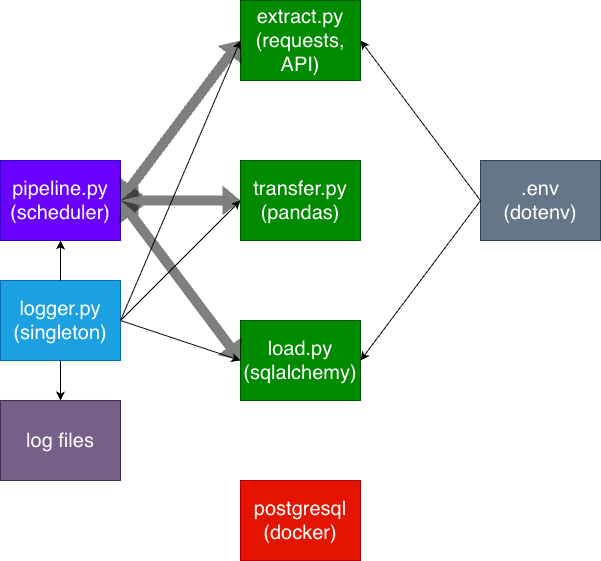

The diagram above was exported from draw.io. Its source (the exported page's mxGraphModel, read from the mxfile embedded in the PNG):
<mxGraphModel dx="976" dy="755" grid="1" gridSize="10" guides="1" tooltips="1" connect="1" arrows="1" fold="1" page="1" pageScale="1" pageWidth="850" pageHeight="1100" math="0" shadow="0">
  <root>
    <mxCell id="0" />
    <mxCell id="1" parent="0" />
    <mxCell id="UfEmdLuky2mksLd5yKLu-1" parent="1" style="rounded=0;whiteSpace=wrap;html=1;fillColor=#647687;fontColor=#ffffff;strokeColor=#314354;" value="&lt;font style=&quot;font-size: 20px;&quot;&gt;.env&lt;/font&gt;&lt;div&gt;&lt;font style=&quot;font-size: 20px;&quot;&gt;(dotenv)&lt;/font&gt;&lt;/div&gt;" vertex="1">
      <mxGeometry height="80" width="120" x="600" y="280" as="geometry" />
    </mxCell>
    <mxCell id="UfEmdLuky2mksLd5yKLu-2" parent="1" style="rounded=0;whiteSpace=wrap;html=1;fillColor=#008a00;strokeColor=#005700;fillStyle=solid;fontColor=#ffffff;" value="&lt;font style=&quot;font-size: 20px;&quot;&gt;extract.py&lt;/font&gt;&lt;div&gt;&lt;font style=&quot;font-size: 20px;&quot;&gt;(requests, API)&lt;/font&gt;&lt;/div&gt;" vertex="1">
      <mxGeometry height="80" width="120" x="360" y="120" as="geometry" />
    </mxCell>
    <mxCell id="UfEmdLuky2mksLd5yKLu-3" parent="1" style="rounded=0;whiteSpace=wrap;html=1;fillColor=#008a00;strokeColor=#005700;fontColor=#ffffff;" value="&lt;font style=&quot;font-size: 20px;&quot;&gt;transfer.py&lt;/font&gt;&lt;div&gt;&lt;font style=&quot;font-size: 20px;&quot;&gt;(pandas)&lt;/font&gt;&lt;/div&gt;" vertex="1">
      <mxGeometry height="80" width="120" x="360" y="280" as="geometry" />
    </mxCell>
    <mxCell id="UfEmdLuky2mksLd5yKLu-4" parent="1" style="rounded=0;whiteSpace=wrap;html=1;fillColor=#008a00;fontColor=#ffffff;strokeColor=#005700;" value="&lt;font style=&quot;font-size: 20px;&quot;&gt;load.py&lt;/font&gt;&lt;div&gt;&lt;font style=&quot;font-size: 20px;&quot;&gt;(sqlalchemy)&lt;/font&gt;&lt;/div&gt;" vertex="1">
      <mxGeometry height="80" width="120" x="360" y="440" as="geometry" />
    </mxCell>
    <mxCell id="UfEmdLuky2mksLd5yKLu-5" parent="1" style="rounded=0;whiteSpace=wrap;html=1;fillColor=#6a00ff;fontColor=#ffffff;strokeColor=#3700CC;" value="&lt;font style=&quot;font-size: 20px;&quot;&gt;pipeline.py&lt;/font&gt;&lt;div&gt;&lt;font style=&quot;font-size: 20px;&quot;&gt;(scheduler)&lt;/font&gt;&lt;/div&gt;" vertex="1">
      <mxGeometry height="80" width="120" x="120" y="280" as="geometry" />
    </mxCell>
    <mxCell id="UfEmdLuky2mksLd5yKLu-6" parent="1" style="rounded=0;whiteSpace=wrap;html=1;fillColor=#1ba1e2;fontColor=#ffffff;strokeColor=#006EAF;" value="&lt;font style=&quot;font-size: 20px;&quot;&gt;logger.py&lt;/font&gt;&lt;div&gt;&lt;font style=&quot;font-size: 20px;&quot;&gt;(singleton)&lt;/font&gt;&lt;/div&gt;" vertex="1">
      <mxGeometry height="80" width="120" x="120" y="400" as="geometry" />
    </mxCell>
    <mxCell id="UfEmdLuky2mksLd5yKLu-7" parent="1" style="rounded=0;whiteSpace=wrap;html=1;fillColor=light-dark(#E51400,#FF5846);fontColor=#ffffff;strokeColor=#B20000;" value="&lt;span style=&quot;font-size: 20px;&quot;&gt;postgresql&lt;/span&gt;&lt;div&gt;&lt;span style=&quot;font-size: 20px;&quot;&gt;(docker&lt;/span&gt;&lt;span style=&quot;font-size: 20px; background-color: transparent; color: light-dark(rgb(255, 255, 255), rgb(18, 18, 18));&quot;&gt;)&lt;/span&gt;&lt;/div&gt;" vertex="1">
      <mxGeometry height="80" width="120" x="360" y="600" as="geometry" />
    </mxCell>
    <mxCell id="UfEmdLuky2mksLd5yKLu-13" edge="1" parent="1" style="endArrow=classic;html=1;rounded=0;entryX=0;entryY=0.5;entryDx=0;entryDy=0;" target="UfEmdLuky2mksLd5yKLu-2" value="">
      <mxGeometry height="50" relative="1" width="50" as="geometry">
        <mxPoint x="240" y="440" as="sourcePoint" />
        <mxPoint x="290" y="390" as="targetPoint" />
      </mxGeometry>
    </mxCell>
    <mxCell id="UfEmdLuky2mksLd5yKLu-14" edge="1" parent="1" style="endArrow=classic;html=1;rounded=0;entryX=0;entryY=0.5;entryDx=0;entryDy=0;" target="UfEmdLuky2mksLd5yKLu-3" value="">
      <mxGeometry height="50" relative="1" width="50" as="geometry">
        <mxPoint x="240" y="440" as="sourcePoint" />
        <mxPoint x="290" y="390" as="targetPoint" />
      </mxGeometry>
    </mxCell>
    <mxCell id="UfEmdLuky2mksLd5yKLu-15" edge="1" parent="1" style="endArrow=classic;html=1;rounded=0;entryX=0;entryY=0.5;entryDx=0;entryDy=0;" target="UfEmdLuky2mksLd5yKLu-4" value="">
      <mxGeometry height="50" relative="1" width="50" as="geometry">
        <mxPoint x="240" y="440" as="sourcePoint" />
        <mxPoint x="290" y="390" as="targetPoint" />
      </mxGeometry>
    </mxCell>
    <mxCell id="UfEmdLuky2mksLd5yKLu-17" edge="1" parent="1" style="endArrow=classic;html=1;rounded=0;entryX=0.5;entryY=1;entryDx=0;entryDy=0;" target="UfEmdLuky2mksLd5yKLu-5" value="">
      <mxGeometry height="50" relative="1" width="50" as="geometry">
        <mxPoint x="180" y="400" as="sourcePoint" />
        <mxPoint x="230" y="350" as="targetPoint" />
      </mxGeometry>
    </mxCell>
    <mxCell id="UfEmdLuky2mksLd5yKLu-18" edge="1" parent="1" style="endArrow=classic;html=1;rounded=0;entryX=1;entryY=0.5;entryDx=0;entryDy=0;" target="UfEmdLuky2mksLd5yKLu-2" value="">
      <mxGeometry height="50" relative="1" width="50" as="geometry">
        <mxPoint x="600" y="320" as="sourcePoint" />
        <mxPoint x="650" y="270" as="targetPoint" />
      </mxGeometry>
    </mxCell>
    <mxCell id="UfEmdLuky2mksLd5yKLu-19" edge="1" parent="1" source="UfEmdLuky2mksLd5yKLu-1" style="endArrow=classic;html=1;rounded=0;entryX=1;entryY=0.5;entryDx=0;entryDy=0;exitX=0;exitY=0.5;exitDx=0;exitDy=0;" target="UfEmdLuky2mksLd5yKLu-4" value="">
      <mxGeometry height="50" relative="1" width="50" as="geometry">
        <mxPoint x="540" y="460" as="sourcePoint" />
        <mxPoint x="590" y="410" as="targetPoint" />
      </mxGeometry>
    </mxCell>
    <mxCell id="UfEmdLuky2mksLd5yKLu-20" edge="1" parent="1" style="shape=flexArrow;endArrow=classic;startArrow=classic;html=1;rounded=0;fillColor=light-dark(#000000,#FFFFFF);startSize=6;endSize=6;strokeWidth=0;opacity=50;strokeColor=none;" value="">
      <mxGeometry height="100" relative="1" width="100" as="geometry">
        <mxPoint x="240" y="320" as="sourcePoint" />
        <mxPoint x="360" y="160" as="targetPoint" />
      </mxGeometry>
    </mxCell>
    <mxCell id="UfEmdLuky2mksLd5yKLu-21" edge="1" parent="1" source="UfEmdLuky2mksLd5yKLu-5" style="shape=flexArrow;endArrow=classic;startArrow=classic;html=1;rounded=0;fillColor=light-dark(#000000,#FFFFFF);startSize=6;endSize=6;strokeWidth=0;opacity=50;entryX=0;entryY=0.5;entryDx=0;entryDy=0;exitX=1;exitY=0.5;exitDx=0;exitDy=0;strokeColor=none;" target="UfEmdLuky2mksLd5yKLu-3" value="">
      <mxGeometry height="100" relative="1" width="100" as="geometry">
        <mxPoint x="280" y="420" as="sourcePoint" />
        <mxPoint x="400" y="260" as="targetPoint" />
      </mxGeometry>
    </mxCell>
    <mxCell id="UfEmdLuky2mksLd5yKLu-22" edge="1" parent="1" source="UfEmdLuky2mksLd5yKLu-5" style="shape=flexArrow;endArrow=classic;startArrow=classic;html=1;rounded=0;fillColor=light-dark(#000000,#FFFFFF);startSize=6;endSize=6;strokeWidth=0;opacity=50;entryX=0;entryY=0.5;entryDx=0;entryDy=0;exitX=1;exitY=0.5;exitDx=0;exitDy=0;strokeColor=none;" target="UfEmdLuky2mksLd5yKLu-4" value="">
      <mxGeometry height="100" relative="1" width="100" as="geometry">
        <mxPoint x="320" y="620" as="sourcePoint" />
        <mxPoint x="440" y="460" as="targetPoint" />
      </mxGeometry>
    </mxCell>
    <mxCell id="UfEmdLuky2mksLd5yKLu-23" edge="1" parent="1" source="UfEmdLuky2mksLd5yKLu-4" style="shape=flexArrow;endArrow=classic;html=1;rounded=0;entryX=0.5;entryY=0;entryDx=0;entryDy=0;exitX=0.5;exitY=1;exitDx=0;exitDy=0;fillColor=light-dark(#FFFFFF,#FFFFFF);opacity=80;strokeColor=none;" target="UfEmdLuky2mksLd5yKLu-7" value="">
      <mxGeometry height="50" relative="1" width="50" as="geometry">
        <mxPoint x="400" y="410" as="sourcePoint" />
        <mxPoint x="450" y="360" as="targetPoint" />
      </mxGeometry>
    </mxCell>
    <mxCell id="UfEmdLuky2mksLd5yKLu-24" parent="1" style="rounded=0;whiteSpace=wrap;html=1;fillColor=#76608a;fontColor=#ffffff;strokeColor=#432D57;" value="&lt;span style=&quot;font-size: 20px;&quot;&gt;log files&lt;/span&gt;" vertex="1">
      <mxGeometry height="80" width="120" x="120" y="520" as="geometry" />
    </mxCell>
    <mxCell id="UfEmdLuky2mksLd5yKLu-26" edge="1" parent="1" source="UfEmdLuky2mksLd5yKLu-6" style="endArrow=classic;html=1;rounded=0;entryX=0.5;entryY=0;entryDx=0;entryDy=0;exitX=0.5;exitY=1;exitDx=0;exitDy=0;" target="UfEmdLuky2mksLd5yKLu-24" value="">
      <mxGeometry height="50" relative="1" width="50" as="geometry">
        <mxPoint x="650" y="400" as="sourcePoint" />
        <mxPoint x="530" y="560" as="targetPoint" />
      </mxGeometry>
    </mxCell>
  </root>
</mxGraphModel>